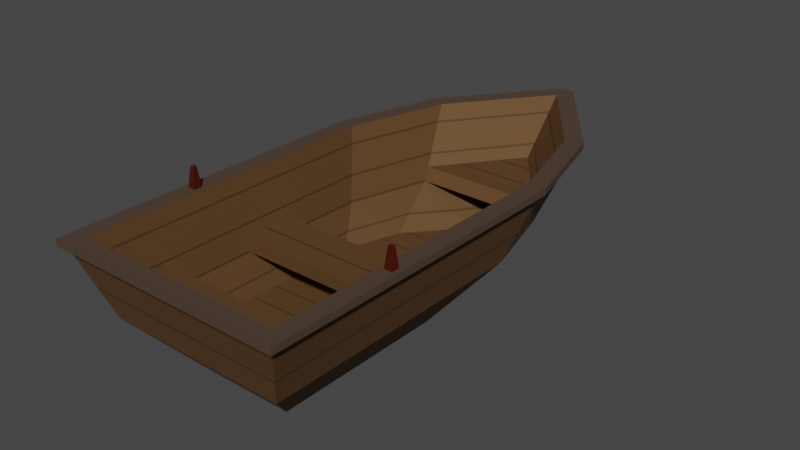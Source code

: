 # Source: boat.blend  (saved by Blender 2.81.16; exported with 4.5.12 LTS)
import bpy
from mathutils import Matrix  # noqa: F401  (used for matrix-valued properties, if any)

bpy.ops.wm.read_factory_settings(use_empty=True)
scene = bpy.context.scene
scene.name = 'Scene'

# ---- collections
col_collection = bpy.data.collections.new('Collection'); scene.collection.children.link(col_collection)

# ---- images (referenced by path relative to the original .blend; pixels are not part of the script)
import os
ASSET_DIR = os.environ.get("B2B_ASSET_DIR", "")  # directory of the original .blend (textures are referenced by path, not embedded)
HERE = os.path.dirname(os.path.abspath(__file__))  # packed textures are extracted next to this script under _unpacked/

def load_image(name, relpath, width, height, colorspace="sRGB"):
    """Load a texture the original file referenced (path relative to the .blend, or extracted next to this script)."""
    p = next((c for c in (os.path.join(HERE, relpath), os.path.join(ASSET_DIR, relpath)) if relpath and os.path.exists(c)), "")
    if p:
        img = bpy.data.images.load(p, check_existing=True)
        img.name = name
    else:  # same state as the original file: an image datablock whose file is absent (Cycles renders it pink)
        img = bpy.data.images.new(name, width, height)
        img.source = "FILE"
        img.filepath = "//" + (relpath or name)
    img.colorspace_settings.name = colorspace
    return img
img_seamlesswould_png = load_image('seamlesswould.png', 'seamlesswould.png', 1024, 1024, 'sRGB')

# ---- materials (node trees are filled in below, after node groups)
mat_rim = bpy.data.materials.new('rim')
mat_rim.use_transparent_shadow = False
mat_rim.diffuse_color = (0.4766, 0.3651, 0.2847, 1.0)
mat_trimmings = bpy.data.materials.new('trimmings')
mat_trimmings.use_transparent_shadow = False
mat_body = bpy.data.materials.new('body')
mat_body.use_transparent_shadow = False
mat_body.diffuse_color = (0.4766, 0.3651, 0.2847, 1.0)

# ---- material node trees
mat_rim.use_nodes = True; mat_rim.node_tree.nodes.clear()
_N = mat_rim.node_tree.nodes; _L = mat_rim.node_tree.links
n0 = _N.new('ShaderNodeOutputMaterial'); n0.name = 'Material Output'; n0.location = (194, 291)
n1 = _N.new('ShaderNodeTexWave'); n1.name = 'Wave Texture'; n1.location = (-405, 333)
n1.bands_direction = 'DIAGONAL'
n1.rings_direction = 'SPHERICAL'
n1.inputs[1].default_value = -28.0
n1.inputs[6].default_value = 1.571
n2 = _N.new('ShaderNodeTexCoord'); n2.name = 'Texture Coordinate'; n2.location = (-905, 331)
n3 = _N.new('ShaderNodeMapping'); n3.name = 'Mapping'; n3.location = (-695, 348)
n3.inputs[2].default_value = (0.0, 0.0, 0.7854)
n4 = _N.new('ShaderNodeBsdfPrincipled'); n4.name = 'Principled BSDF'; n4.location = (-96, 291)
n4.distribution = 'GGX'
n4.subsurface_method = 'BURLEY'
n4.inputs[0].default_value = (0.1149, 0.07425, 0.0521, 1.0)
n4.inputs[1].default_value = 0.5
n4.inputs[2].default_value = 0.7149
n4.inputs[3].default_value = 1.45
n4.inputs[13].default_value = 0.4737
n4.inputs[27].default_value = (0.0, 0.0, 0.0, 1.0)
n4.inputs[28].default_value = 1.0
_L.new(n4.outputs[0], n0.inputs[0])
_L.new(n3.outputs[0], n1.inputs[0])
_L.new(n2.outputs[2], n3.inputs[0])
n0.is_active_output = True
mat_trimmings.use_nodes = True; mat_trimmings.node_tree.nodes.clear()
_N = mat_trimmings.node_tree.nodes; _L = mat_trimmings.node_tree.links
n0 = _N.new('ShaderNodeOutputMaterial'); n0.name = 'Material Output'; n0.location = (194, 291)
n1 = _N.new('ShaderNodeBsdfPrincipled'); n1.name = 'Principled BSDF'; n1.location = (-96, 291)
n1.distribution = 'GGX'
n1.subsurface_method = 'BURLEY'
n1.inputs[0].default_value = (0.1237, 0.01657, 0.004511, 1.0)
n1.inputs[1].default_value = 0.5614
n1.inputs[2].default_value = 0.3947
n1.inputs[3].default_value = 1.45
n1.inputs[13].default_value = 0.4737
n1.inputs[27].default_value = (0.0, 0.0, 0.0, 1.0)
n1.inputs[28].default_value = 1.0
_L.new(n1.outputs[0], n0.inputs[0])
n0.is_active_output = True
mat_body.use_nodes = True; mat_body.node_tree.nodes.clear()
_N = mat_body.node_tree.nodes; _L = mat_body.node_tree.links
n0 = _N.new('ShaderNodeOutputMaterial'); n0.name = 'Material Output'; n0.location = (555, 291)
n1 = _N.new('ShaderNodeBsdfPrincipled'); n1.name = 'Principled BSDF'; n1.location = (265, 291)
n1.distribution = 'GGX'
n1.subsurface_method = 'BURLEY'
n1.inputs[1].default_value = 0.5
n1.inputs[2].default_value = 0.7149
n1.inputs[3].default_value = 1.45
n1.inputs[13].default_value = 0.4737
n1.inputs[27].default_value = (0.0, 0.0, 0.0, 1.0)
n1.inputs[28].default_value = 1.0
n2 = _N.new('ShaderNodeTexWave'); n2.name = 'Wave Texture'; n2.location = (-405, 333)
n2.bands_direction = 'DIAGONAL'
n2.rings_direction = 'SPHERICAL'
n2.inputs[1].default_value = -6.18
n2.inputs[6].default_value = 1.571
n3 = _N.new('ShaderNodeTexCoord'); n3.name = 'Texture Coordinate'; n3.location = (-905, 331)
n4 = _N.new('ShaderNodeMapping'); n4.name = 'Mapping'; n4.location = (-695, 348)
n4.inputs[2].default_value = (0.0, 0.0, 0.7854)
n5 = _N.new('ShaderNodeBrightContrast'); n5.name = 'Bright/Contrast'; n5.location = (-175, 239)
n5.inputs[1].default_value = 49.25
n5.inputs[2].default_value = 100.0
n6 = _N.new('ShaderNodeMix'); n6.name = 'Mix'; n6.location = (30, 306)
n6.data_type = 'RGBA'
n6.inputs[6].default_value = (0.09252, 0.04759, 0.01835, 1.0)
n7 = _N.new('ShaderNodeTexCoord'); n7.name = 'Texture Coordinate.001'; n7.location = (-830, -70)
n8 = _N.new('ShaderNodeMapping'); n8.name = 'Mapping.001'; n8.location = (-620, -53)
n9 = _N.new('ShaderNodeTexVoronoi'); n9.name = 'Voronoi Texture'; n9.location = (-330, -90)
n9.inputs[2].default_value = 45.48
n10 = _N.new('ShaderNodeTexImage'); n10.name = 'Image Texture'; n10.location = (-378, -354)
n10.image = img_seamlesswould_png
n11 = _N.new('ShaderNodeMapping'); n11.name = 'Mapping.002'; n11.location = (-676, -427)
n11.inputs[2].default_value = (0.0, 0.0, 1.571)
n11.inputs[3].default_value = (3.23, 1.453, 7.845)
n12 = _N.new('ShaderNodeTexCoord'); n12.name = 'Texture Coordinate.002'; n12.location = (-889, -535)
n13 = _N.new('ShaderNodeMix'); n13.name = 'Mix.001'; n13.location = (44, 31)
n13.data_type = 'RGBA'
n13.inputs[0].default_value = 1.0
n13.inputs[6].default_value = (0.1535, 0.07708, 0.0283, 1.0)
n14 = _N.new('ShaderNodeMix'); n14.name = 'Mix.002'; n14.location = (14, -374)
n14.data_type = 'RGBA'
n14.inputs[6].default_value = (0.2423, 0.1195, 0.04231, 1.0)
n14.inputs[7].default_value = (0.1535, 0.07708, 0.0283, 1.0)
n15 = _N.new('ShaderNodeBrightContrast'); n15.name = 'Bright/Contrast.001'; n15.location = (-157, -46)
n15.inputs[1].default_value = 38.61
n15.inputs[2].default_value = 79.17
n16 = _N.new('ShaderNodeMath'); n16.name = 'Math'; n16.location = (-170, -90)
n16.operation = 'MULTIPLY'
_L.new(n1.outputs[0], n0.inputs[0])
_L.new(n4.outputs[0], n2.inputs[0])
_L.new(n3.outputs[2], n4.inputs[0])
_L.new(n2.outputs[0], n5.inputs[0])
_L.new(n5.outputs[0], n6.inputs[0])
_L.new(n8.outputs[0], n9.inputs[0])
_L.new(n7.outputs[2], n8.inputs[0])
_L.new(n10.outputs[1], n14.inputs[0])
_L.new(n11.outputs[0], n10.inputs[0])
_L.new(n12.outputs[2], n11.inputs[0])
_L.new(n6.outputs[2], n1.inputs[0])
_L.new(n13.outputs[2], n6.inputs[7])
_L.new(n14.outputs[2], n13.inputs[7])
_L.new(n16.outputs[0], n15.inputs[0])
_L.new(n9.outputs[0], n16.inputs[0])
_L.new(n9.outputs[0], n16.inputs[1])
n0.is_active_output = True

# ---- world
world_world = bpy.data.worlds.new('World'); scene.world = world_world
world_world.use_nodes = True; world_world.node_tree.nodes.clear()
_N = world_world.node_tree.nodes; _L = world_world.node_tree.links
n0 = _N.new('ShaderNodeOutputWorld'); n0.name = 'World Output'; n0.location = (300, 300)
n1 = _N.new('ShaderNodeBackground'); n1.name = 'Background'; n1.location = (10, 300)
n1.inputs[0].default_value = (0.05088, 0.05088, 0.05088, 1.0)
_L.new(n1.outputs[0], n0.inputs[0])
n0.is_active_output = True
world_world.color = (0.05088, 0.05088, 0.05088)
world_world.use_sun_shadow = False
world_world.sun_shadow_jitter_overblur = 0.0

# ---- meshes
me_plane_003 = bpy.data.meshes.new('Plane.003')
me_plane_003.from_pydata([(0.1185, -0.1641, 0.04162), (0.4301, -0.008882, 0.04162), (0.1185, 0.1642, 0.04162), (-0.3455, -0.1641, 0.04162), (-0.3455, 0.1642, 0.04162), (0.4301, 0.008975, 0.04162), (0.2743, -0.1219, 0.04162), (0.2743, 0.122, 0.04162), (0.09168, 0.1303, -0.05632), (0.09168, -0.1302, -0.05632), (0.2153, -0.09672, -0.05632), (0.3389, -0.007037, -0.05632), (-0.3107, 0.1303, -0.05632), (-0.3107, -0.1302, -0.05632), (0.3389, 0.00713, -0.05632), (0.2153, 0.09682, -0.05632), (0.01589, 0.06963, -0.135), (0.01589, -0.06954, -0.135), (0.08194, -0.05166, -0.135), (0.148, -0.003738, -0.135), (-0.24, 0.06963, -0.135), (-0.24, -0.06954, -0.135), (0.148, 0.003831, -0.135), (0.08194, 0.05175, -0.135), (0.1824, 0.003831, -0.1338), (0.3434, 0.00713, -0.06413), (0.3434, -0.007037, -0.06413), (0.1824, -0.003738, -0.1338), (0.1185, 0.1642, 0.05102), (0.1185, -0.1641, 0.05102), (0.2667, -0.1062, 0.05102), (0.4129, 4.657e-05, 0.05102), (-0.3283, 0.147, 0.05102), (-0.3283, -0.1469, 0.05102), (0.2667, 0.1063, 0.05102), (0.1192, 0.1717, 0.05124), (0.1192, 0.1717, 0.0414), (0.2781, -0.1295, 0.04133), (0.4429, -0.00927, 0.04141), (-0.3531, 0.1713, 0.04141), (-0.3531, -0.1712, 0.04141), (0.4429, 0.009363, 0.04141), (0.1192, -0.1716, 0.0414), (0.2781, 0.1296, 0.04133), (0.2781, 0.1296, 0.05132), (0.2781, -0.1295, 0.05132), (0.4429, -0.00927, 0.05123), (-0.3531, 0.1713, 0.05123), (-0.3531, -0.1712, 0.05123), (0.4429, 0.009363, 0.05123), (0.1192, -0.1716, 0.05124), (0.2743, -0.1219, 0.05102), (0.4301, -0.008882, 0.05102), (-0.3455, 0.1642, 0.05102), (-0.3455, -0.1641, 0.05102), (0.4301, 0.008975, 0.05102), (0.1162, -0.1469, 0.05102), (0.2743, 0.122, 0.05102), (0.1162, 0.147, 0.05102), (0.08387, 0.121, -0.0468), (0.08387, -0.1209, -0.0468), (0.2077, -0.08734, -0.0468), (0.2077, 0.08743, -0.0468), (0.328, 4.657e-05, -0.0468), (-0.2937, 0.121, -0.0468), (-0.2937, -0.1209, -0.0468), (0.04249, 0.09528, -0.0951), (0.04249, -0.09518, -0.0951), (0.127, -0.06878, -0.0951), (0.127, 0.06887, -0.0951), (0.2091, 4.657e-05, -0.0951), (-0.2354, 0.09528, -0.0951), (-0.2354, -0.09518, -0.0951), (0.08986, 0.1258, -0.02864), (0.2187, 0.09092, -0.02864), (-0.3001, 0.1258, -0.02864), (-0.3001, -0.1257, -0.02864), (0.3438, 4.657e-05, -0.02864), (0.08986, -0.1257, -0.02864), (0.2187, -0.09083, -0.02864), (-0.03442, 0.121, -0.0468), (-0.1106, 0.121, -0.0468), (-0.218, 0.121, -0.0468), (-0.03209, 0.1258, -0.02864), (-0.1108, 0.1258, -0.02864), (-0.2213, 0.1258, -0.02864), (-0.218, -0.1209, -0.0468), (-0.1106, -0.1209, -0.0468), (-0.03442, -0.1209, -0.0468), (-0.2213, -0.1257, -0.02864), (-0.1108, -0.1257, -0.02864), (-0.03209, -0.1257, -0.02864), (-0.1667, 0.1523, 0.04955), (-0.1634, 0.1556, 0.07936), (-0.1667, 0.1644, 0.04955), (-0.1634, 0.1611, 0.07936), (-0.1546, 0.1523, 0.04955), (-0.1579, 0.1556, 0.07936), (-0.1546, 0.1644, 0.04955), (-0.1579, 0.1611, 0.07936), (-0.1667, -0.1644, 0.04955), (-0.1634, -0.1611, 0.07936), (-0.1667, -0.1523, 0.04955), (-0.1634, -0.1556, 0.07936), (-0.1546, -0.1644, 0.04955), (-0.1579, -0.1611, 0.07936), (-0.1546, -0.1523, 0.04955), (-0.1579, -0.1556, 0.07936)], [], [(54, 48, 50), (52, 51, 45), (7, 2, 36), (13, 12, 20), (9, 17, 18), (15, 14, 22), (2, 7, 15), (6, 10, 11), (2, 8, 12), (7, 5, 14), (0, 9, 10), (3, 4, 12), (0, 3, 13), (18, 23, 22), (17, 16, 23), (16, 17, 21), (13, 21, 17), (8, 15, 23), (10, 18, 19), (12, 8, 16), (25, 26, 27), (11, 19, 27), (14, 25, 24), (26, 38, 1), (19, 22, 24), (83, 80, 59), (65, 75, 76), (73, 59, 62), (53, 28, 35), (6, 37, 42), (1, 5, 41), (55, 49, 44), (4, 3, 40), (37, 38, 46), (38, 41, 49), (43, 36, 35), (36, 39, 47), (41, 43, 44), (42, 37, 45), (39, 40, 48), (40, 42, 50), (5, 7, 43), (54, 53, 47), (55, 52, 46), (4, 39, 36), (51, 29, 50), (1, 38, 37), (3, 0, 42), (57, 44, 35), (5, 41, 25), (25, 41, 38), (31, 30, 51), (33, 32, 53), (31, 52, 55), (30, 56, 29), (34, 57, 28), (31, 55, 57), (32, 58, 28), (33, 54, 29), (60, 61, 68), (71, 81, 82), (62, 69, 70), (74, 63, 77), (78, 79, 61), (63, 79, 77), (89, 65, 76), (69, 68, 70), (69, 66, 67), (72, 67, 66), (61, 63, 70), (67, 87, 88), (59, 66, 69), (64, 65, 72), (33, 90, 89), (30, 31, 77), (56, 30, 79), (34, 74, 77), (58, 73, 74), (32, 33, 76), (58, 84, 83), (64, 85, 75), (84, 85, 82), (84, 80, 83), (91, 78, 60), (88, 90, 91), (90, 87, 86), (86, 82, 64), (86, 85, 89), (76, 85, 75), (84, 81, 87), (81, 80, 88), (80, 83, 91), (90, 91, 83), (63, 61, 62), (77, 74, 79), (74, 61, 79), (92, 93, 95), (98, 94, 95), (98, 99, 97), (96, 97, 93), (92, 94, 98), (97, 99, 95), (100, 101, 103), (106, 102, 103), (106, 107, 105), (104, 105, 101), (100, 102, 106), (105, 107, 103), (54, 50, 29), (52, 45, 46), (7, 36, 43), (13, 20, 21), (9, 18, 10), (15, 22, 23), (2, 15, 8), (6, 11, 1), (2, 12, 4), (7, 14, 15), (0, 10, 6), (3, 12, 13), (0, 13, 9), (18, 22, 19), (17, 23, 18), (16, 21, 20), (13, 17, 9), (8, 23, 16), (10, 19, 11), (12, 16, 20), (25, 27, 24), (11, 27, 26), (14, 24, 22), (26, 1, 11), (19, 24, 27), (83, 59, 73), (65, 64, 75), (73, 62, 74), (53, 35, 47), (6, 42, 0), (1, 41, 38), (55, 44, 57), (4, 40, 39), (37, 46, 45), (38, 49, 46), (43, 35, 44), (36, 47, 35), (41, 44, 49), (42, 45, 50), (39, 48, 47), (40, 50, 48), (5, 43, 41), (54, 47, 48), (55, 46, 49), (4, 36, 2), (51, 50, 45), (1, 37, 6), (3, 42, 40), (57, 35, 28), (5, 25, 14), (25, 38, 26), (31, 51, 52), (33, 53, 54), (30, 29, 51), (34, 28, 58), (31, 57, 34), (32, 28, 53), (33, 29, 56), (60, 68, 67), (71, 82, 64), (81, 66, 80), (80, 66, 59), (81, 71, 66), (62, 70, 63), (74, 62, 63), (78, 61, 60), (63, 61, 79), (89, 86, 65), (69, 67, 68), (72, 66, 71), (61, 70, 68), (67, 88, 60), (87, 72, 86), (86, 72, 65), (87, 67, 72), (59, 69, 62), (64, 72, 71), (78, 91, 56), (56, 90, 33), (91, 90, 56), (33, 89, 76), (30, 77, 79), (56, 79, 78), (34, 77, 31), (58, 74, 34), (32, 76, 75), (75, 85, 32), (32, 84, 58), (85, 84, 32), (58, 83, 73), (64, 82, 85), (84, 82, 81), (84, 81, 80), (91, 60, 88), (88, 87, 90), (90, 86, 89), (86, 64, 65), (86, 82, 85), (76, 89, 85), (84, 87, 90), (81, 88, 87), (80, 91, 88), (90, 83, 84), (74, 62, 61), (92, 95, 94), (98, 95, 99), (98, 97, 96), (96, 93, 92), (92, 98, 96), (97, 95, 93), (100, 103, 102), (106, 103, 107), (106, 105, 104), (104, 101, 100), (100, 106, 104), (105, 103, 101)])
me_plane_003.polygons.foreach_set('material_index', [0, 0, 0, 2, 2, 2, 2, 2, 2, 2, 2, 2, 2, 0, 0, 0, 2, 2, 2, 2, 0, 0, 0, 0, 0, 2, 0, 2, 0, 0, 0, 0, 0, 0, 0, 0, 0, 0, 0, 0, 0, 0, 0, 0, 0, 0, 0, 0, 0, 0, 0, 0, 0, 0, 0, 0, 0, 0, 0, 2, 2, 2, 0, 2, 0, 0, 2, 2, 2, 2, 2, 2, 2, 2, 2, 2, 2, 2, 2, 2, 0, 2, 0, 2, 0, 2, 2, 2, 2, 2, 2, 2, 2, 2, 2, 2, 1, 1, 1, 1, 1, 1, 1, 1, 1, 1, 1, 1, 0, 0, 0, 2, 2, 2, 2, 2, 2, 2, 2, 2, 2, 0, 0, 0, 2, 2, 2, 2, 0, 0, 0, 0, 0, 2, 0, 2, 0, 0, 0, 0, 0, 0, 0, 0, 0, 0, 0, 0, 0, 0, 0, 0, 0, 0, 0, 0, 0, 0, 0, 0, 0, 0, 0, 0, 0, 0, 2, 2, 2, 2, 2, 2, 0, 2, 0, 0, 2, 2, 2, 2, 2, 2, 2, 2, 2, 2, 2, 2, 2, 2, 2, 2, 2, 2, 2, 2, 2, 2, 0, 2, 0, 2, 0, 2, 2, 2, 2, 2, 2, 2, 2, 2, 1, 1, 1, 1, 1, 1, 1, 1, 1, 1, 1, 1])
_uv = me_plane_003.uv_layers.new(name='UVMap')
_uv.uv.foreach_set('vector', [0.7855, 0.09544, 0.7951, 0.08853, 0.3563, 0.01097, 0.02697, 0.2398, 0.1879, 0.07792, 0.1823, 0.06958, 0.1482, 0.5817, 0.3112, 0.5164, 0.3103, 0.5088, 0.3797, 0.6718, 0.3797, 0.3282, 0.2216, 0.4082, 0.2371, 0.3032, 0.07744, 0.4203, 0.07714, 0.3113, 0.6704, 0.7821, 0.6704, 0.5052, 0.509, 0.9328, 0.4019, 0.5537, 0.4012, 0.2959, 0.2392, 0.397, 0.8325, 0.3821, 0.6698, 0.4864, 0.671, 0.2657, 0.4019, 0.5537, 0.2371, 0.5989, 0.2361, 1.24, 0.8325, 0.6779, 0.8325, 0.3973, 0.671, 0.5615, 0.4019, 0.2579, 0.2371, 0.3032, 0.2392, 0.1013, 0.5459, 0.7166, 0.5459, 0.2834, 0.3797, 0.3282, 0.4019, 0.2579, 0.4019, 0.9999, 0.2361, 0.9443, 0.3626, 0.8017, 0.3617, 0.7113, 0.3026, 0.7461, 0.4156, 0.8136, 0.4161, 0.6997, 0.3617, 0.7113, 0.4161, 0.6997, 0.4156, 0.8136, 0.5927, 0.8029, 0.2361, 0.9443, 0.07696, 0.8306, 0.07744, 0.4203, 0.2371, 0.5989, 0.2392, 0.397, 0.07714, 0.607, 0.6697, 0.4864, 0.509, 0.785, 0.509, 0.6371, 0.2361, 1.24, 0.2371, 0.5989, 0.07744, 0.716, 0.1418, 0.75, 0.1421, 0.7627, 0.2655, 0.7551, 0.1417, 0.7704, 0.3045, 0.757, 0.2655, 0.7551, 0.1411, 0.7422, 0.1418, 0.75, 0.2655, 0.7504, 0.1421, 0.7627, 0.004829, 0.7673, 0.01405, 0.7767, 0.3045, 0.757, 0.3026, 0.7461, 0.2655, 0.7504, 0.4095, 0.4964, 0.3766, 0.5006, 0.3766, 0.2863, 0.9126, 0.3764, 0.8958, 0.1611, 0.8958, 0.3806, 0.4095, 0.2755, 0.3766, 0.2863, 0.3766, 0.06195, 0.7848, 0.422, 0.3543, 0.4878, 0.3536, 0.4961, 0.1496, 0.9275, 0.1442, 0.9348, 0.3092, 0.9994, 0.839, 0.4391, 0.839, 0.4547, 0.8502, 0.455, 0.0265, 0.2591, 0.01217, 0.2583, 0.1783, 0.4347, 0.771, 0.5647, 0.7718, 0.9497, 0.7799, 0.9568, 0.1751, 0.05882, 0.0004943, 0.2358, 0.01352, 0.24, 0.0004943, 0.2358, 0.0002094, 0.2627, 0.01217, 0.2583, 0.1716, 0.4451, 0.3527, 0.5083, 0.3536, 0.4961, 0.3527, 0.5083, 0.805, 0.4368, 0.7926, 0.4285, 0.0002094, 0.2627, 0.1716, 0.4451, 0.1783, 0.4347, 0.3551, 0.0002094, 0.1751, 0.05882, 0.1823, 0.06958, 0.805, 0.4368, 0.805, 0.08028, 0.7951, 0.08853, 0.805, 0.08028, 0.3551, 0.0002094, 0.3563, 0.01097, 0.01367, 0.7381, 0.1482, 0.5817, 0.1426, 0.5743, 0.7855, 0.09544, 0.7848, 0.422, 0.7926, 0.4285, 0.0265, 0.2591, 0.02697, 0.2398, 0.01352, 0.24, 0.771, 0.5647, 0.7799, 0.5574, 0.3103, 0.5088, 0.1879, 0.07792, 0.3568, 0.01917, 0.3563, 0.01097, 0.01405, 0.7767, 0.0007773, 0.7743, 0.1442, 0.9348, 0.7718, 0.9497, 0.3101, 0.9918, 0.3092, 0.9994, 0.1842, 0.4264, 0.1783, 0.4347, 0.3536, 0.4961, 0.01367, 0.7381, 0.004651, 0.7477, 0.1418, 0.75, 0.1418, 0.75, 0.004651, 0.7477, 0.004829, 0.7673, 0.04747, 0.2498, 0.1981, 0.09415, 0.1879, 0.07792, 0.7685, 0.1092, 0.7694, 0.4084, 0.7848, 0.422, 0.04747, 0.2498, 0.02697, 0.2398, 0.0265, 0.2591, 0.1981, 0.09415, 0.3589, 0.0355, 0.3568, 0.01917, 0.1948, 0.4102, 0.1842, 0.4264, 0.3543, 0.4878, 0.04747, 0.2498, 0.0265, 0.2591, 0.1842, 0.4264, 0.7694, 0.4084, 0.3566, 0.4715, 0.3543, 0.4878, 0.7685, 0.1092, 0.7855, 0.09544, 0.3568, 0.01917, 0.2336, 1.136, 0.2336, 0.8446, 0.1199, 1.019, 0.1199, 1.023, 0.2336, 0.6971, 0.2336, 0.9499, 0.2336, -0.05196, 0.1199, 0.1229, 0.1199, -0.08088, 0.8769, 0.229, 0.8264, 0.1146, 0.8054, 0.1146, 0.4095, 1.172, 0.4095, 0.9386, 0.3766, 0.9585, 0.8264, 0.1146, 0.8769, 0.0002094, 0.8054, 0.1146, 0.9333, 0.4384, 0.9126, 0.3764, 0.8958, 0.3806, 0.6478, 0.7012, 0.6478, 0.4415, 0.8027, 0.5714, 0.6478, 0.7012, 0.4883, 0.751, 0.4883, 0.3917, -0.03588, 0.3917, 0.4883, 0.3917, 0.4883, 0.751, 0.2336, 0.8446, 0.2336, 0.5616, 0.1199, 0.8156, 0.1199, 1.229, 0.2336, 1.594, 0.2336, 1.414, 0.2336, 0.2395, 0.1199, 0.3328, 0.1199, 0.1229, 0.2337, 0.9434, 0.2337, 0.3746, 0.1201, 0.4227, 0.7769, 2.086, 0.6348, 1.698, 0.6348, 1.895, 0.7769, 1.555, 0.7769, 1.293, 0.6343, 1.417, 0.7769, 1.293, 0.7769, 1.025, 0.6348, 1.11, 0.7769, 0.6586, 0.6343, 0.7446, 0.6343, 0.5207, 0.7769, 0.3969, 0.6348, 0.4438, 0.6348, 0.214, 0.7769, 1.19, 0.7769, 0.6944, 0.6345, 0.7302, 0.7769, 0.3969, 0.6348, 0.8017, 0.6348, 0.6613, 0.9126, 0.1654, 0.9333, 0.1034, 0.8958, 0.1611, 0.4095, 0.6389, 0.4095, 0.8391, 0.3766, 0.8331, 0.8218, 0.4388, 0.8054, 0.5054, 0.8218, 0.5074, 0.4095, 1.393, 0.4095, 1.172, 0.3766, 1.183, 0.8386, 0.5054, 0.8222, 0.4388, 0.8222, 0.5074, 0.4095, 1.535, 0.3766, 1.535, 0.3766, 1.73, 0.9407, -0.2422, 0.9407, 0.1378, 0.8216, 0.1378, 0.8252, -0.2349, 0.8531, 0.1378, 0.8531, -0.2422, 0.9426, -0.2422, 0.8235, 0.1378, 0.9426, 0.1378, 0.6435, 0.3495, 0.6115, 0.358, 0.6115, 0.7834, 0.5364, 0.6855, 0.6531, 0.6855, 0.6531, 0.3124, 0.6115, 0.358, 0.6435, 0.3495, 0.6435, 0.7919, 0.5378, 0.3124, 0.6545, 0.3124, 0.6545, 0.6855, 0.3111, 0.4953, 0.5063, 0.3534, 0.5064, 0.6372, 0.322, 0.494, 0.5103, 0.6308, 0.5103, 0.3571, 0.5384, 0.7582, 0.572, 0.4758, 0.5384, 0.4703, 0.375, 0.0, 0.625, 0.0, 0.625, 0.25, 0.375, 0.5, 0.375, 0.25, 0.625, 0.25, 0.375, 0.5, 0.625, 0.5, 0.625, 0.75, 0.375, 0.75, 0.625, 0.75, 0.625, 1.0, 0.125, 0.75, 0.125, 0.5, 0.375, 0.5, 0.625, 0.75, 0.625, 0.5, 0.875, 0.5, 0.375, 0.0, 0.625, 0.0, 0.625, 0.25, 0.375, 0.5, 0.375, 0.25, 0.625, 0.25, 0.375, 0.5, 0.625, 0.5, 0.625, 0.75, 0.375, 0.75, 0.625, 0.75, 0.625, 1.0, 0.125, 0.75, 0.125, 0.5, 0.375, 0.5, 0.625, 0.75, 0.625, 0.5, 0.875, 0.5, 0.7855, 0.09544, 0.3563, 0.01097, 0.3568, 0.01917, 0.02697, 0.2398, 0.1823, 0.06958, 0.01352, 0.24, 0.1482, 0.5817, 0.3103, 0.5088, 0.1426, 0.5743, 0.3797, 0.6718, 0.2216, 0.4082, 0.2216, 0.5918, 0.2371, 0.3032, 0.07714, 0.3113, 0.2392, 0.1013, 0.6704, 0.7821, 0.509, 0.9328, 0.509, 1.081, 0.4019, 0.5537, 0.2392, 0.397, 0.2371, 0.5989, 0.8325, 0.3821, 0.671, 0.2657, 0.8325, 0.1016, 0.4019, 0.5537, 0.2361, 1.24, 0.4019, 1.296, 0.8325, 0.6779, 0.671, 0.5615, 0.671, 0.784, 0.4019, 0.2579, 0.2392, 0.1013, 0.4012, 0.0001168, 0.5459, 0.7166, 0.3797, 0.3282, 0.3797, 0.6718, 0.4019, 0.2579, 0.2361, 0.9443, 0.2371, 0.3032, 0.3626, 0.8017, 0.3026, 0.7461, 0.3045, 0.757, 0.4156, 0.8136, 0.3617, 0.7113, 0.3626, 0.8017, 0.4161, 0.6997, 0.5927, 0.8029, 0.6033, 0.7143, 0.2361, 0.9443, 0.07744, 0.4203, 0.2371, 0.3032, 0.2371, 0.5989, 0.07714, 0.607, 0.07744, 0.716, 0.6697, 0.4864, 0.509, 0.6371, 0.6704, 0.2094, 0.2361, 1.24, 0.07744, 0.716, 0.07696, 1.126, 0.1418, 0.75, 0.2655, 0.7551, 0.2655, 0.7504, 0.1417, 0.7704, 0.2655, 0.7551, 0.1421, 0.7627, 0.1411, 0.7422, 0.2655, 0.7504, 0.3026, 0.7461, 0.1421, 0.7627, 0.01405, 0.7767, 0.1417, 0.7704, 0.3045, 0.757, 0.2655, 0.7504, 0.2655, 0.7551, 0.4095, 0.4964, 0.3766, 0.2863, 0.4095, 0.2755, 0.9126, 0.3764, 0.9126, 0.1654, 0.8958, 0.1611, 0.4095, 0.2755, 0.3766, 0.06195, 0.4095, 0.04212, 0.7848, 0.422, 0.3536, 0.4961, 0.7926, 0.4285, 0.1496, 0.9275, 0.3092, 0.9994, 0.3101, 0.9918, 0.839, 0.4391, 0.8502, 0.455, 0.8502, 0.4388, 0.0265, 0.2591, 0.1783, 0.4347, 0.1842, 0.4264, 0.771, 0.5647, 0.7799, 0.9568, 0.7799, 0.5574, 0.1751, 0.05882, 0.01352, 0.24, 0.1823, 0.06958, 0.0004943, 0.2358, 0.01217, 0.2583, 0.01352, 0.24, 0.1716, 0.4451, 0.3536, 0.4961, 0.1783, 0.4347, 0.3527, 0.5083, 0.7926, 0.4285, 0.3536, 0.4961, 0.0002094, 0.2627, 0.1783, 0.4347, 0.01217, 0.2583, 0.3551, 0.0002094, 0.1823, 0.06958, 0.3563, 0.01097, 0.805, 0.4368, 0.7951, 0.08853, 0.7926, 0.4285, 0.805, 0.08028, 0.3563, 0.01097, 0.7951, 0.08853, 0.01367, 0.7381, 0.1426, 0.5743, 0.0002094, 0.7409, 0.7855, 0.09544, 0.7926, 0.4285, 0.7951, 0.08853, 0.0265, 0.2591, 0.01352, 0.24, 0.01217, 0.2583, 0.771, 0.5647, 0.3103, 0.5088, 0.3112, 0.5164, 0.1879, 0.07792, 0.3563, 0.01097, 0.1823, 0.06958, 0.01405, 0.7767, 0.1442, 0.9348, 0.1496, 0.9275, 0.7718, 0.9497, 0.3092, 0.9994, 0.7799, 0.9568, 0.1842, 0.4264, 0.3536, 0.4961, 0.3543, 0.4878, 0.01367, 0.7381, 0.1418, 0.75, 0.1411, 0.7422, 0.1418, 0.75, 0.004829, 0.7673, 0.1421, 0.7627, 0.04747, 0.2498, 0.1879, 0.07792, 0.02697, 0.2398, 0.7685, 0.1092, 0.7848, 0.422, 0.7855, 0.09544, 0.1981, 0.09415, 0.3568, 0.01917, 0.1879, 0.07792, 0.1948, 0.4102, 0.3543, 0.4878, 0.3566, 0.4715, 0.04747, 0.2498, 0.1842, 0.4264, 0.1948, 0.4102, 0.7694, 0.4084, 0.3543, 0.4878, 0.7848, 0.422, 0.7685, 0.1092, 0.3568, 0.01917, 0.3589, 0.0355, 0.2336, 1.136, 0.1199, 1.019, 0.1199, 1.229, 0.1199, 1.023, 0.2336, 0.9499, 0.2336, 1.128, 0.2336, 0.6971, 0.1199, 0.3328, 0.2336, 0.5179, 0.2336, 0.5179, 0.1199, 0.3328, 0.2336, 0.2395, 0.2336, 0.6971, 0.1199, 1.023, 0.1199, 0.3328, 0.2336, -0.05196, 0.1199, -0.08088, 0.2336, -0.3349, 0.8769, 0.229, 0.8952, 0.2246, 0.8264, 0.1146, 0.4095, 1.172, 0.3766, 0.9585, 0.3766, 1.183, 0.8264, 0.1146, 0.8952, 0.004608, 0.8769, 0.0002094, 0.9333, 0.4384, 0.9486, 0.4319, 0.9126, 0.3764, 0.6478, 0.7012, 0.4883, 0.3917, 0.6478, 0.4415, -0.03588, 0.3917, 0.4883, 0.751, -0.03588, 0.751, 0.2336, 0.8446, 0.1199, 0.8156, 0.1199, 1.019, 0.1199, 1.229, 0.2336, 1.414, 0.2336, 1.136, 0.2336, 1.594, 0.1199, 1.919, 0.2336, 1.846, 0.2336, 1.846, 0.1199, 1.919, 0.2336, 2.025, 0.2336, 1.594, 0.1199, 1.229, 0.1199, 1.919, 0.2336, 0.2395, 0.1199, 0.1229, 0.2336, -0.05196, 0.2337, 0.9434, 0.1201, 0.4227, 0.1201, 0.8953, 0.6348, 1.34, 0.6348, 1.558, 0.7769, 1.293, 0.7769, 1.293, 0.6348, 1.698, 0.7769, 2.086, 0.6348, 1.558, 0.6348, 1.698, 0.7769, 1.293, 0.7769, 2.086, 0.6348, 1.895, 0.6348, 2.036, 0.7769, 1.555, 0.6343, 1.417, 0.6343, 1.641, 0.7769, 1.293, 0.6348, 1.11, 0.6348, 1.34, 0.7769, 0.6586, 0.6343, 0.5207, 0.7769, 0.3969, 0.7769, 0.3969, 0.6348, 0.214, 0.7769, 0.1283, 0.7769, 1.19, 0.6345, 0.7302, 0.6345, 1.154, 0.6348, 1.14, 0.6348, 0.9989, 0.7769, 1.19, 0.7769, 1.19, 0.6348, 0.8017, 0.7769, 0.3969, 0.6348, 0.9989, 0.6348, 0.8017, 0.7769, 1.19, 0.7769, 0.3969, 0.6348, 0.6613, 0.6348, 0.4438, 0.9126, 0.1654, 0.9486, 0.1099, 0.9333, 0.1034, 0.4095, 0.6389, 0.3766, 0.8331, 0.3766, 0.6385, 0.8218, 0.4388, 0.8054, 0.4389, 0.8054, 0.5054, 0.4095, 1.393, 0.3766, 1.183, 0.3766, 1.397, 0.8386, 0.5054, 0.8386, 0.4389, 0.8222, 0.4388, 0.4095, 1.535, 0.3766, 1.73, 0.4095, 1.736, 0.9407, -0.2422, 0.8216, 0.1378, 0.8216, -0.2422, 0.8252, -0.2349, 0.8252, 0.1305, 0.8531, 0.1378, 0.9426, -0.2422, 0.8235, -0.2422, 0.8235, 0.1378, 0.6435, 0.3495, 0.6115, 0.7834, 0.6435, 0.7919, 0.5364, 0.6855, 0.6531, 0.3124, 0.5364, 0.3124, 0.6115, 0.358, 0.6435, 0.7919, 0.6115, 0.7834, 0.5378, 0.3124, 0.6545, 0.6855, 0.5378, 0.6855, 0.5384, 0.7582, 0.572, 0.7526, 0.572, 0.4758, 0.375, 0.0, 0.625, 0.25, 0.375, 0.25, 0.375, 0.5, 0.625, 0.25, 0.625, 0.5, 0.375, 0.5, 0.625, 0.75, 0.375, 0.75, 0.375, 0.75, 0.625, 1.0, 0.375, 1.0, 0.125, 0.75, 0.375, 0.5, 0.375, 0.75, 0.625, 0.75, 0.875, 0.5, 0.875, 0.75, 0.375, 0.0, 0.625, 0.25, 0.375, 0.25, 0.375, 0.5, 0.625, 0.25, 0.625, 0.5, 0.375, 0.5, 0.625, 0.75, 0.375, 0.75, 0.375, 0.75, 0.625, 1.0, 0.375, 1.0, 0.125, 0.75, 0.375, 0.5, 0.375, 0.75, 0.625, 0.75, 0.875, 0.5, 0.875, 0.75])
me_plane_003.materials.append(mat_rim)
me_plane_003.materials.append(mat_trimmings)
me_plane_003.materials.append(mat_body)
me_plane_003.use_remesh_preserve_volume = False
me_plane_003.use_remesh_preserve_attributes = False
me_plane_003.use_mirror_vertex_groups = False
me_plane_003.update()

# ---- objects
ob_boat = bpy.data.objects.new('boat', me_plane_003)

# ---- transforms, parenting, visibility, modifiers, constraints
ob_boat.location = (0.0, 0.0, 0.1104)
ob_boat.rotation_euler = (0.004309, 0.009166, 1.571)
ob_boat.lineart.crease_threshold = 0.0
_c = ob_boat.constraints.new('FOLLOW_PATH'); _c.name = 'Follow Path'
_c.use_curve_follow = True
_c.use_fixed_location = True

# ---- collection membership
col_collection.objects.link(ob_boat)

# ---- scene / render settings (as saved in the file)
scene.frame_start = 0; scene.frame_end = 250; scene.frame_set(245)
scene.render.engine = 'BLENDER_EEVEE_NEXT'
scene.cycles.use_denoising = False
scene.cycles.samples = 128
scene.cycles.sampling_pattern = 'TABULATED_SOBOL'
scene.cycles.use_adaptive_sampling = False
scene.cycles.use_light_tree = False
scene.view_settings.view_transform = 'Filmic'
bpy.context.view_layer.update()

# ---- added for rendering (the .blend has no active camera and no usable light): camera, sun
cam_auto = bpy.data.cameras.new('AutoCamera')
cam_auto.lens = 50.0
cam_auto.sensor_width = 36.0
cam_auto.clip_end = 1000.0
ob_auto_camera = bpy.data.objects.new('AutoCamera', cam_auto)
scene.collection.objects.link(ob_auto_camera)
ob_auto_camera.location = (0.829958, -0.951539, 0.746259)
ob_auto_camera.rotation_euler = (1.09748, -7.21219e-08, 0.694738)
scene.camera = ob_auto_camera
light_auto_sun = bpy.data.lights.new('AutoSun', 'SUN')
light_auto_sun.energy = 3.0
light_auto_sun.angle = 0.0523599
ob_auto_sun = bpy.data.objects.new('AutoSun', light_auto_sun)
scene.collection.objects.link(ob_auto_sun)
ob_auto_sun.rotation_euler = (0.872665, 0.174533, 0.523599)
bpy.context.view_layer.update()
